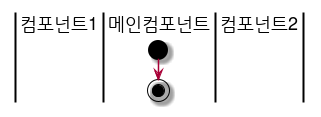

The diagram above was rendered by PlantUML. Its source (embedded in the PNG):
@startuml
skinparam backgroundcolor transparent

|컴포넌트1|
|메인컴포넌트|
|컴포넌트2|

|메인컴포넌트|
start
stop
@enduml